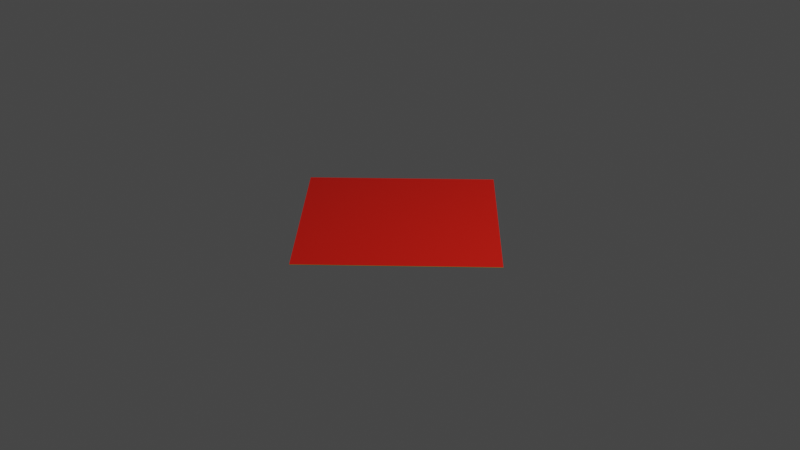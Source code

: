 # Source: SIATKA_PTAK_Podzielony.blend  (saved by Blender 3.2.14; exported with 4.5.12 LTS)
import bpy
from mathutils import Matrix  # noqa: F401  (used for matrix-valued properties, if any)

bpy.ops.wm.read_factory_settings(use_empty=True)
scene = bpy.context.scene
scene.name = 'Scene'

# ---- collections
col_collection = bpy.data.collections.new('Collection'); scene.collection.children.link(col_collection)

# ---- materials (node trees are filled in below, after node groups)
mat_material_001 = bpy.data.materials.new('Material.001')
mat_material_001.use_transparent_shadow = False
mat_material_011 = bpy.data.materials.new('Material.011')
mat_material_011.use_transparent_shadow = False
mat_material_010 = bpy.data.materials.new('Material.010')
mat_material_010.use_transparent_shadow = False
mat_material_002 = bpy.data.materials.new('Material.002')
mat_material_002.use_transparent_shadow = False
mat_material_009 = bpy.data.materials.new('Material.009')
mat_material_009.use_transparent_shadow = False
mat_material_008 = bpy.data.materials.new('Material.008')
mat_material_008.use_transparent_shadow = False
mat_material_003 = bpy.data.materials.new('Material.003')
mat_material_003.use_transparent_shadow = False
mat_material_004 = bpy.data.materials.new('Material.004')
mat_material_004.use_transparent_shadow = False
mat_material_007 = bpy.data.materials.new('Material.007')
mat_material_007.use_transparent_shadow = False
mat_material_006 = bpy.data.materials.new('Material.006')
mat_material_006.use_transparent_shadow = False
mat_material_005 = bpy.data.materials.new('Material.005')
mat_material_005.use_transparent_shadow = False
mat_material_023 = bpy.data.materials.new('Material.023')
mat_material_023.use_transparent_shadow = False
mat_material_022 = bpy.data.materials.new('Material.022')
mat_material_022.use_transparent_shadow = False
mat_material_021 = bpy.data.materials.new('Material.021')
mat_material_021.use_transparent_shadow = False
mat_material_019 = bpy.data.materials.new('Material.019')
mat_material_019.use_transparent_shadow = False
mat_material_020 = bpy.data.materials.new('Material.020')
mat_material_020.use_transparent_shadow = False
mat_material_018 = bpy.data.materials.new('Material.018')
mat_material_018.use_transparent_shadow = False
mat_material_017 = bpy.data.materials.new('Material.017')
mat_material_017.use_transparent_shadow = False
mat_material_015 = bpy.data.materials.new('Material.015')
mat_material_015.use_transparent_shadow = False
mat_material_014 = bpy.data.materials.new('Material.014')
mat_material_014.use_transparent_shadow = False
mat_material_016 = bpy.data.materials.new('Material.016')
mat_material_016.use_transparent_shadow = False
mat_material_013 = bpy.data.materials.new('Material.013')
mat_material_013.use_transparent_shadow = False
mat_material_012 = bpy.data.materials.new('Material.012')
mat_material_012.use_transparent_shadow = False

# ---- material node trees
mat_material_001.use_nodes = True; mat_material_001.node_tree.nodes.clear()
_N = mat_material_001.node_tree.nodes; _L = mat_material_001.node_tree.links
n0 = _N.new('ShaderNodeBsdfPrincipled'); n0.name = 'Principled BSDF'; n0.location = (10, 300)
n0.distribution = 'GGX'
n0.subsurface_method = 'RANDOM_WALK_SKIN'
n0.inputs[0].default_value = (0.0, 0.8, 0.01679, 1.0)
n0.inputs[3].default_value = 1.45
n0.inputs[27].default_value = (0.0, 0.0, 0.0, 1.0)
n0.inputs[28].default_value = 1.0
n1 = _N.new('ShaderNodeOutputMaterial'); n1.name = 'Material Output'; n1.location = (300, 300)
_L.new(n0.outputs[0], n1.inputs[0])
n1.is_active_output = True
mat_material_011.use_nodes = True; mat_material_011.node_tree.nodes.clear()
_N = mat_material_011.node_tree.nodes; _L = mat_material_011.node_tree.links
n0 = _N.new('ShaderNodeBsdfPrincipled'); n0.name = 'Principled BSDF'; n0.location = (10, 300)
n0.distribution = 'GGX'
n0.subsurface_method = 'RANDOM_WALK_SKIN'
n0.inputs[0].default_value = (0.7991, 0.007499, 0.0, 1.0)
n0.inputs[3].default_value = 1.45
n0.inputs[27].default_value = (0.0, 0.0, 0.0, 1.0)
n0.inputs[28].default_value = 1.0
n1 = _N.new('ShaderNodeOutputMaterial'); n1.name = 'Material Output'; n1.location = (300, 300)
_L.new(n0.outputs[0], n1.inputs[0])
n1.is_active_output = True
mat_material_010.use_nodes = True; mat_material_010.node_tree.nodes.clear()
_N = mat_material_010.node_tree.nodes; _L = mat_material_010.node_tree.links
n0 = _N.new('ShaderNodeBsdfPrincipled'); n0.name = 'Principled BSDF'; n0.location = (10, 300)
n0.distribution = 'GGX'
n0.subsurface_method = 'RANDOM_WALK_SKIN'
n0.inputs[0].default_value = (0.7991, 0.007499, 0.0, 1.0)
n0.inputs[3].default_value = 1.45
n0.inputs[27].default_value = (0.0, 0.0, 0.0, 1.0)
n0.inputs[28].default_value = 1.0
n1 = _N.new('ShaderNodeOutputMaterial'); n1.name = 'Material Output'; n1.location = (300, 300)
_L.new(n0.outputs[0], n1.inputs[0])
n1.is_active_output = True
mat_material_002.use_nodes = True; mat_material_002.node_tree.nodes.clear()
_N = mat_material_002.node_tree.nodes; _L = mat_material_002.node_tree.links
n0 = _N.new('ShaderNodeBsdfPrincipled'); n0.name = 'Principled BSDF'; n0.location = (10, 300)
n0.distribution = 'GGX'
n0.subsurface_method = 'RANDOM_WALK_SKIN'
n0.inputs[0].default_value = (0.7991, 0.007499, 0.0, 1.0)
n0.inputs[3].default_value = 1.45
n0.inputs[27].default_value = (0.0, 0.0, 0.0, 1.0)
n0.inputs[28].default_value = 1.0
n1 = _N.new('ShaderNodeOutputMaterial'); n1.name = 'Material Output'; n1.location = (300, 300)
_L.new(n0.outputs[0], n1.inputs[0])
n1.is_active_output = True
mat_material_009.use_nodes = True; mat_material_009.node_tree.nodes.clear()
_N = mat_material_009.node_tree.nodes; _L = mat_material_009.node_tree.links
n0 = _N.new('ShaderNodeBsdfPrincipled'); n0.name = 'Principled BSDF'; n0.location = (10, 300)
n0.distribution = 'GGX'
n0.subsurface_method = 'RANDOM_WALK_SKIN'
n0.inputs[0].default_value = (0.7991, 0.007499, 0.0, 1.0)
n0.inputs[3].default_value = 1.45
n0.inputs[27].default_value = (0.0, 0.0, 0.0, 1.0)
n0.inputs[28].default_value = 1.0
n1 = _N.new('ShaderNodeOutputMaterial'); n1.name = 'Material Output'; n1.location = (300, 300)
_L.new(n0.outputs[0], n1.inputs[0])
n1.is_active_output = True
mat_material_008.use_nodes = True; mat_material_008.node_tree.nodes.clear()
_N = mat_material_008.node_tree.nodes; _L = mat_material_008.node_tree.links
n0 = _N.new('ShaderNodeBsdfPrincipled'); n0.name = 'Principled BSDF'; n0.location = (10, 300)
n0.distribution = 'GGX'
n0.subsurface_method = 'RANDOM_WALK_SKIN'
n0.inputs[0].default_value = (0.7991, 0.007499, 0.0, 1.0)
n0.inputs[3].default_value = 1.45
n0.inputs[27].default_value = (0.0, 0.0, 0.0, 1.0)
n0.inputs[28].default_value = 1.0
n1 = _N.new('ShaderNodeOutputMaterial'); n1.name = 'Material Output'; n1.location = (300, 300)
_L.new(n0.outputs[0], n1.inputs[0])
n1.is_active_output = True
mat_material_003.use_nodes = True; mat_material_003.node_tree.nodes.clear()
_N = mat_material_003.node_tree.nodes; _L = mat_material_003.node_tree.links
n0 = _N.new('ShaderNodeBsdfPrincipled'); n0.name = 'Principled BSDF'; n0.location = (10, 300)
n0.distribution = 'GGX'
n0.subsurface_method = 'RANDOM_WALK_SKIN'
n0.inputs[0].default_value = (0.7991, 0.007499, 0.0, 1.0)
n0.inputs[3].default_value = 1.45
n0.inputs[27].default_value = (0.0, 0.0, 0.0, 1.0)
n0.inputs[28].default_value = 1.0
n1 = _N.new('ShaderNodeOutputMaterial'); n1.name = 'Material Output'; n1.location = (300, 300)
_L.new(n0.outputs[0], n1.inputs[0])
n1.is_active_output = True
mat_material_004.use_nodes = True; mat_material_004.node_tree.nodes.clear()
_N = mat_material_004.node_tree.nodes; _L = mat_material_004.node_tree.links
n0 = _N.new('ShaderNodeBsdfPrincipled'); n0.name = 'Principled BSDF'; n0.location = (10, 300)
n0.distribution = 'GGX'
n0.subsurface_method = 'RANDOM_WALK_SKIN'
n0.inputs[0].default_value = (0.7991, 0.007499, 0.0, 1.0)
n0.inputs[3].default_value = 1.45
n0.inputs[27].default_value = (0.0, 0.0, 0.0, 1.0)
n0.inputs[28].default_value = 1.0
n1 = _N.new('ShaderNodeOutputMaterial'); n1.name = 'Material Output'; n1.location = (300, 300)
_L.new(n0.outputs[0], n1.inputs[0])
n1.is_active_output = True
mat_material_007.use_nodes = True; mat_material_007.node_tree.nodes.clear()
_N = mat_material_007.node_tree.nodes; _L = mat_material_007.node_tree.links
n0 = _N.new('ShaderNodeBsdfPrincipled'); n0.name = 'Principled BSDF'; n0.location = (10, 300)
n0.distribution = 'GGX'
n0.subsurface_method = 'RANDOM_WALK_SKIN'
n0.inputs[0].default_value = (0.7991, 0.007499, 0.0, 1.0)
n0.inputs[3].default_value = 1.45
n0.inputs[27].default_value = (0.0, 0.0, 0.0, 1.0)
n0.inputs[28].default_value = 1.0
n1 = _N.new('ShaderNodeOutputMaterial'); n1.name = 'Material Output'; n1.location = (300, 300)
_L.new(n0.outputs[0], n1.inputs[0])
n1.is_active_output = True
mat_material_006.use_nodes = True; mat_material_006.node_tree.nodes.clear()
_N = mat_material_006.node_tree.nodes; _L = mat_material_006.node_tree.links
n0 = _N.new('ShaderNodeBsdfPrincipled'); n0.name = 'Principled BSDF'; n0.location = (10, 300)
n0.distribution = 'GGX'
n0.subsurface_method = 'RANDOM_WALK_SKIN'
n0.inputs[0].default_value = (0.7991, 0.007499, 0.0, 1.0)
n0.inputs[3].default_value = 1.45
n0.inputs[27].default_value = (0.0, 0.0, 0.0, 1.0)
n0.inputs[28].default_value = 1.0
n1 = _N.new('ShaderNodeOutputMaterial'); n1.name = 'Material Output'; n1.location = (300, 300)
_L.new(n0.outputs[0], n1.inputs[0])
n1.is_active_output = True
mat_material_005.use_nodes = True; mat_material_005.node_tree.nodes.clear()
_N = mat_material_005.node_tree.nodes; _L = mat_material_005.node_tree.links
n0 = _N.new('ShaderNodeBsdfPrincipled'); n0.name = 'Principled BSDF'; n0.location = (10, 300)
n0.distribution = 'GGX'
n0.subsurface_method = 'RANDOM_WALK_SKIN'
n0.inputs[0].default_value = (0.7991, 0.007499, 0.0, 1.0)
n0.inputs[3].default_value = 1.45
n0.inputs[27].default_value = (0.0, 0.0, 0.0, 1.0)
n0.inputs[28].default_value = 1.0
n1 = _N.new('ShaderNodeOutputMaterial'); n1.name = 'Material Output'; n1.location = (300, 300)
_L.new(n0.outputs[0], n1.inputs[0])
n1.is_active_output = True
mat_material_023.use_nodes = True; mat_material_023.node_tree.nodes.clear()
_N = mat_material_023.node_tree.nodes; _L = mat_material_023.node_tree.links
n0 = _N.new('ShaderNodeBsdfPrincipled'); n0.name = 'Principled BSDF'; n0.location = (10, 300)
n0.distribution = 'GGX'
n0.subsurface_method = 'RANDOM_WALK_SKIN'
n0.inputs[0].default_value = (0.7991, 0.007499, 0.0, 1.0)
n0.inputs[3].default_value = 1.45
n0.inputs[27].default_value = (0.0, 0.0, 0.0, 1.0)
n0.inputs[28].default_value = 1.0
n1 = _N.new('ShaderNodeOutputMaterial'); n1.name = 'Material Output'; n1.location = (300, 300)
_L.new(n0.outputs[0], n1.inputs[0])
n1.is_active_output = True
mat_material_022.use_nodes = True; mat_material_022.node_tree.nodes.clear()
_N = mat_material_022.node_tree.nodes; _L = mat_material_022.node_tree.links
n0 = _N.new('ShaderNodeBsdfPrincipled'); n0.name = 'Principled BSDF'; n0.location = (10, 300)
n0.distribution = 'GGX'
n0.subsurface_method = 'RANDOM_WALK_SKIN'
n0.inputs[0].default_value = (0.7991, 0.007499, 0.0, 1.0)
n0.inputs[3].default_value = 1.45
n0.inputs[27].default_value = (0.0, 0.0, 0.0, 1.0)
n0.inputs[28].default_value = 1.0
n1 = _N.new('ShaderNodeOutputMaterial'); n1.name = 'Material Output'; n1.location = (300, 300)
_L.new(n0.outputs[0], n1.inputs[0])
n1.is_active_output = True
mat_material_021.use_nodes = True; mat_material_021.node_tree.nodes.clear()
_N = mat_material_021.node_tree.nodes; _L = mat_material_021.node_tree.links
n0 = _N.new('ShaderNodeBsdfPrincipled'); n0.name = 'Principled BSDF'; n0.location = (10, 300)
n0.distribution = 'GGX'
n0.subsurface_method = 'RANDOM_WALK_SKIN'
n0.inputs[0].default_value = (0.7991, 0.007499, 0.0, 1.0)
n0.inputs[3].default_value = 1.45
n0.inputs[27].default_value = (0.0, 0.0, 0.0, 1.0)
n0.inputs[28].default_value = 1.0
n1 = _N.new('ShaderNodeOutputMaterial'); n1.name = 'Material Output'; n1.location = (300, 300)
_L.new(n0.outputs[0], n1.inputs[0])
n1.is_active_output = True
mat_material_019.use_nodes = True; mat_material_019.node_tree.nodes.clear()
_N = mat_material_019.node_tree.nodes; _L = mat_material_019.node_tree.links
n0 = _N.new('ShaderNodeBsdfPrincipled'); n0.name = 'Principled BSDF'; n0.location = (10, 300)
n0.distribution = 'GGX'
n0.subsurface_method = 'RANDOM_WALK_SKIN'
n0.inputs[0].default_value = (0.7991, 0.007499, 0.0, 1.0)
n0.inputs[3].default_value = 1.45
n0.inputs[27].default_value = (0.0, 0.0, 0.0, 1.0)
n0.inputs[28].default_value = 1.0
n1 = _N.new('ShaderNodeOutputMaterial'); n1.name = 'Material Output'; n1.location = (300, 300)
_L.new(n0.outputs[0], n1.inputs[0])
n1.is_active_output = True
mat_material_020.use_nodes = True; mat_material_020.node_tree.nodes.clear()
_N = mat_material_020.node_tree.nodes; _L = mat_material_020.node_tree.links
n0 = _N.new('ShaderNodeBsdfPrincipled'); n0.name = 'Principled BSDF'; n0.location = (10, 300)
n0.distribution = 'GGX'
n0.subsurface_method = 'RANDOM_WALK_SKIN'
n0.inputs[0].default_value = (0.7991, 0.007499, 0.0, 1.0)
n0.inputs[3].default_value = 1.45
n0.inputs[27].default_value = (0.0, 0.0, 0.0, 1.0)
n0.inputs[28].default_value = 1.0
n1 = _N.new('ShaderNodeOutputMaterial'); n1.name = 'Material Output'; n1.location = (300, 300)
_L.new(n0.outputs[0], n1.inputs[0])
n1.is_active_output = True
mat_material_018.use_nodes = True; mat_material_018.node_tree.nodes.clear()
_N = mat_material_018.node_tree.nodes; _L = mat_material_018.node_tree.links
n0 = _N.new('ShaderNodeBsdfPrincipled'); n0.name = 'Principled BSDF'; n0.location = (10, 300)
n0.distribution = 'GGX'
n0.subsurface_method = 'RANDOM_WALK_SKIN'
n0.inputs[0].default_value = (0.7991, 0.007499, 0.0, 1.0)
n0.inputs[3].default_value = 1.45
n0.inputs[27].default_value = (0.0, 0.0, 0.0, 1.0)
n0.inputs[28].default_value = 1.0
n1 = _N.new('ShaderNodeOutputMaterial'); n1.name = 'Material Output'; n1.location = (300, 300)
_L.new(n0.outputs[0], n1.inputs[0])
n1.is_active_output = True
mat_material_017.use_nodes = True; mat_material_017.node_tree.nodes.clear()
_N = mat_material_017.node_tree.nodes; _L = mat_material_017.node_tree.links
n0 = _N.new('ShaderNodeBsdfPrincipled'); n0.name = 'Principled BSDF'; n0.location = (10, 300)
n0.distribution = 'GGX'
n0.subsurface_method = 'RANDOM_WALK_SKIN'
n0.inputs[0].default_value = (0.7991, 0.007499, 0.0, 1.0)
n0.inputs[3].default_value = 1.45
n0.inputs[27].default_value = (0.0, 0.0, 0.0, 1.0)
n0.inputs[28].default_value = 1.0
n1 = _N.new('ShaderNodeOutputMaterial'); n1.name = 'Material Output'; n1.location = (300, 300)
_L.new(n0.outputs[0], n1.inputs[0])
n1.is_active_output = True
mat_material_015.use_nodes = True; mat_material_015.node_tree.nodes.clear()
_N = mat_material_015.node_tree.nodes; _L = mat_material_015.node_tree.links
n0 = _N.new('ShaderNodeBsdfPrincipled'); n0.name = 'Principled BSDF'; n0.location = (10, 300)
n0.distribution = 'GGX'
n0.subsurface_method = 'RANDOM_WALK_SKIN'
n0.inputs[0].default_value = (0.7991, 0.007499, 0.0, 1.0)
n0.inputs[3].default_value = 1.45
n0.inputs[27].default_value = (0.0, 0.0, 0.0, 1.0)
n0.inputs[28].default_value = 1.0
n1 = _N.new('ShaderNodeOutputMaterial'); n1.name = 'Material Output'; n1.location = (300, 300)
_L.new(n0.outputs[0], n1.inputs[0])
n1.is_active_output = True
mat_material_014.use_nodes = True; mat_material_014.node_tree.nodes.clear()
_N = mat_material_014.node_tree.nodes; _L = mat_material_014.node_tree.links
n0 = _N.new('ShaderNodeBsdfPrincipled'); n0.name = 'Principled BSDF'; n0.location = (10, 300)
n0.distribution = 'GGX'
n0.subsurface_method = 'RANDOM_WALK_SKIN'
n0.inputs[0].default_value = (0.7991, 0.007499, 0.0, 1.0)
n0.inputs[3].default_value = 1.45
n0.inputs[27].default_value = (0.0, 0.0, 0.0, 1.0)
n0.inputs[28].default_value = 1.0
n1 = _N.new('ShaderNodeOutputMaterial'); n1.name = 'Material Output'; n1.location = (300, 300)
_L.new(n0.outputs[0], n1.inputs[0])
n1.is_active_output = True
mat_material_016.use_nodes = True; mat_material_016.node_tree.nodes.clear()
_N = mat_material_016.node_tree.nodes; _L = mat_material_016.node_tree.links
n0 = _N.new('ShaderNodeBsdfPrincipled'); n0.name = 'Principled BSDF'; n0.location = (10, 300)
n0.distribution = 'GGX'
n0.subsurface_method = 'RANDOM_WALK_SKIN'
n0.inputs[0].default_value = (0.7991, 0.007499, 0.0, 1.0)
n0.inputs[3].default_value = 1.45
n0.inputs[27].default_value = (0.0, 0.0, 0.0, 1.0)
n0.inputs[28].default_value = 1.0
n1 = _N.new('ShaderNodeOutputMaterial'); n1.name = 'Material Output'; n1.location = (300, 300)
_L.new(n0.outputs[0], n1.inputs[0])
n1.is_active_output = True
mat_material_013.use_nodes = True; mat_material_013.node_tree.nodes.clear()
_N = mat_material_013.node_tree.nodes; _L = mat_material_013.node_tree.links
n0 = _N.new('ShaderNodeBsdfPrincipled'); n0.name = 'Principled BSDF'; n0.location = (10, 300)
n0.distribution = 'GGX'
n0.subsurface_method = 'RANDOM_WALK_SKIN'
n0.inputs[0].default_value = (0.7991, 0.007499, 0.0, 1.0)
n0.inputs[3].default_value = 1.45
n0.inputs[27].default_value = (0.0, 0.0, 0.0, 1.0)
n0.inputs[28].default_value = 1.0
n1 = _N.new('ShaderNodeOutputMaterial'); n1.name = 'Material Output'; n1.location = (300, 300)
_L.new(n0.outputs[0], n1.inputs[0])
n1.is_active_output = True
mat_material_012.use_nodes = True; mat_material_012.node_tree.nodes.clear()
_N = mat_material_012.node_tree.nodes; _L = mat_material_012.node_tree.links
n0 = _N.new('ShaderNodeBsdfPrincipled'); n0.name = 'Principled BSDF'; n0.location = (10, 300)
n0.distribution = 'GGX'
n0.subsurface_method = 'RANDOM_WALK_SKIN'
n0.inputs[0].default_value = (0.7991, 0.007499, 0.0, 1.0)
n0.inputs[3].default_value = 1.45
n0.inputs[27].default_value = (0.0, 0.0, 0.0, 1.0)
n0.inputs[28].default_value = 1.0
n1 = _N.new('ShaderNodeOutputMaterial'); n1.name = 'Material Output'; n1.location = (300, 300)
_L.new(n0.outputs[0], n1.inputs[0])
n1.is_active_output = True

# ---- world
world_world = bpy.data.worlds.new('World'); scene.world = world_world
world_world.use_nodes = True; world_world.node_tree.nodes.clear()
_N = world_world.node_tree.nodes; _L = world_world.node_tree.links
n0 = _N.new('ShaderNodeOutputWorld'); n0.name = 'World Output'; n0.location = (300, 300)
n1 = _N.new('ShaderNodeBackground'); n1.name = 'Background'; n1.location = (10, 300)
n1.inputs[0].default_value = (0.05088, 0.05088, 0.05088, 1.0)
_L.new(n1.outputs[0], n0.inputs[0])
n0.is_active_output = True
world_world.color = (0.05088, 0.05088, 0.05088)
world_world.use_sun_shadow = False
world_world.sun_shadow_jitter_overblur = 0.0

# ---- cameras
cam_camera = bpy.data.cameras.new('Camera')
cam_camera.clip_end = 100.0
cam_camera.ortho_scale = 7.314

# ---- lights
light_light = bpy.data.lights.new('Light', 'POINT')
light_light.transmission_factor = 0.0
light_light.energy = 1000.0
light_light.shadow_soft_size = 0.1
light_light.shadow_maximum_resolution = 0.006
light_light.use_absolute_resolution = True

# ---- meshes
me_plane = bpy.data.meshes.new('Plane')
me_plane.from_pydata([(0.4613, -1.0, 0.0), (-1.0, 0.4586, 0.0), (-0.27, -0.27, 0.0), (0.4613, -1.0, 0.0), (-1.0, 0.4586, 0.0), (-0.27, -0.27, 0.0), (-0.6134, 0.07277, 0.0), (-0.6134, 0.07277, 0.0), (0.07111, -0.6105, 0.0), (0.07111, -0.6105, 0.0), (-0.8081, 0.267, 0.0), (-0.8081, 0.267, 0.0)], [], [(1, 11, 7, 2, 5, 6, 10, 4), (0, 8, 2, 5, 9, 3)])
_uv = me_plane.uv_layers.new(name='UVMap')
_uv.uv.foreach_set('vector', [0.0, 0.7293, 0.09597, 0.6335, 0.1933, 0.5364, 0.365, 0.365, 0.365, 0.365, 0.1933, 0.5364, 0.09597, 0.6335, 0.0, 0.7293, 0.7307, 0.0, 0.5356, 0.1947, 0.365, 0.365, 0.365, 0.365, 0.5356, 0.1947, 0.7307, 0.0])
me_plane.materials.append(mat_material_001)
me_plane.update()
me_plane_001 = bpy.data.meshes.new('Plane.001')
me_plane_001.from_pydata([(1.0, -1.0, 0.0), (1.0, -0.4613, 0.0), (0.3411, -0.3411, 0.0), (0.6114, -0.0713, 0.0), (0.3411, -0.3411, -0.003047), (1.0, -1.0, -0.003047), (1.0, -0.4613, -0.003047), (0.6114, -0.0713, -0.003047)], [], [(1, 0, 2, 3), (6, 7, 4, 5), (3, 2, 4, 7), (0, 1, 6, 5), (1, 3, 7, 6), (2, 0, 5, 4)])
me_plane_001.polygons.foreach_set('material_index', [1, 0, 0, 0, 0, 0])
_uv = me_plane_001.uv_layers.new(name='UVMap')
_uv.uv.foreach_set('vector', [1.0, 0.2693, 1.0, 0.0, 0.6705, 0.3295, 0.8057, 0.4643, 1.0, 0.2693, 0.8057, 0.4643, 0.6705, 0.3295, 1.0, 0.0, 0.8057, 0.4643, 0.6705, 0.3295, 0.6705, 0.3295, 0.8057, 0.4643, 1.0, 0.0, 1.0, 0.2693, 1.0, 0.2693, 1.0, 0.0, 1.0, 0.2693, 0.8057, 0.4643, 0.8057, 0.4643, 1.0, 0.2693, 0.6705, 0.3295, 1.0, 0.0, 1.0, 0.0, 0.6705, 0.3295])
me_plane_001.materials.append(mat_material_001)
me_plane_001.materials.append(mat_material_011)
me_plane_001.update()
me_plane_002 = bpy.data.meshes.new('Plane.002')
me_plane_002.from_pydata([(1.0, -0.4613, 0.0), (0.6114, -0.0713, 0.0), (1.0, 0.3165, 0.0), (1.0, -0.4613, -0.003047), (0.6114, -0.0713, -0.003047), (1.0, 0.3165, -0.003047)], [], [(2, 0, 1), (5, 4, 3), (2, 1, 4, 5), (0, 2, 5, 3), (1, 0, 3, 4)])
me_plane_002.polygons.foreach_set('material_index', [1, 0, 0, 0, 0])
_uv = me_plane_002.uv_layers.new(name='UVMap')
_uv.uv.foreach_set('vector', [1.0, 0.6582, 1.0, 0.2693, 0.8057, 0.4643, 1.0, 0.6582, 0.8057, 0.4643, 1.0, 0.2693, 1.0, 0.6582, 0.8057, 0.4643, 0.8057, 0.4643, 1.0, 0.6582, 1.0, 0.2693, 1.0, 0.6582, 1.0, 0.6582, 1.0, 0.2693, 0.8057, 0.4643, 1.0, 0.2693, 1.0, 0.2693, 0.8057, 0.4643])
me_plane_002.materials.append(mat_material_001)
me_plane_002.materials.append(mat_material_010)
me_plane_002.update()
me_plane_003 = bpy.data.meshes.new('Plane.003')
me_plane_003.from_pydata([(1.0, 1.0, 0.0), (0.2707, 0.2707, 0.0), (0.6114, -0.0713, 0.0), (1.0, 0.3165, 0.0), (1.0, 0.3165, -0.003047), (1.0, 1.0, -0.003047), (0.2707, 0.2707, -0.003047), (0.6114, -0.0713, -0.003047)], [], [(0, 3, 2, 1), (5, 6, 7, 4), (1, 2, 7, 6), (3, 0, 5, 4), (2, 3, 4, 7), (0, 1, 6, 5)])
me_plane_003.polygons.foreach_set('material_index', [1, 0, 0, 0, 0, 0])
_uv = me_plane_003.uv_layers.new(name='UVMap')
_uv.uv.foreach_set('vector', [1.0, 1.0, 1.0, 0.6582, 0.8057, 0.4643, 0.6353, 0.6353, 1.0, 1.0, 0.6353, 0.6353, 0.8057, 0.4643, 1.0, 0.6582, 0.6353, 0.6353, 0.8057, 0.4643, 0.8057, 0.4643, 0.6353, 0.6353, 1.0, 0.6582, 1.0, 1.0, 1.0, 1.0, 1.0, 0.6582, 0.8057, 0.4643, 1.0, 0.6582, 1.0, 0.6582, 0.8057, 0.4643, 1.0, 1.0, 0.6353, 0.6353, 0.6353, 0.6353, 1.0, 1.0])
me_plane_003.materials.append(mat_material_001)
me_plane_003.materials.append(mat_material_002)
me_plane_003.update()
me_plane_004 = bpy.data.meshes.new('Plane.004')
me_plane_004.from_pydata([(0.0, 0.0, 0.0), (0.2707, 0.2707, 0.0), (0.3411, -0.3411, 0.0), (0.6114, -0.0713, 0.0), (0.0, 0.0, -0.003047), (0.2707, 0.2707, -0.003047), (0.6114, -0.0713, -0.003047), (0.3411, -0.3411, -0.003047)], [], [(2, 0, 1, 3), (7, 6, 5, 4), (2, 3, 6, 7), (3, 1, 5, 6), (0, 2, 7, 4), (1, 0, 4, 5)])
me_plane_004.polygons.foreach_set('material_index', [1, 0, 0, 0, 0, 0])
_uv = me_plane_004.uv_layers.new(name='UVMap')
_uv.uv.foreach_set('vector', [0.6705, 0.3295, 0.5, 0.5, 0.6353, 0.6353, 0.8057, 0.4643, 0.6705, 0.3295, 0.8057, 0.4643, 0.6353, 0.6353, 0.5, 0.5, 0.6705, 0.3295, 0.8057, 0.4643, 0.8057, 0.4643, 0.6705, 0.3295, 0.8057, 0.4643, 0.6353, 0.6353, 0.6353, 0.6353, 0.8057, 0.4643, 0.5, 0.5, 0.6705, 0.3295, 0.6705, 0.3295, 0.5, 0.5, 0.6353, 0.6353, 0.5, 0.5, 0.5, 0.5, 0.6353, 0.6353])
me_plane_004.materials.append(mat_material_001)
me_plane_004.materials.append(mat_material_009)
me_plane_004.update()
me_plane_005 = bpy.data.meshes.new('Plane.005')
me_plane_005.from_pydata([(0.0, 0.0, 0.0), (0.2707, 0.2707, 0.0), (-0.07178, 0.6144, 0.0), (-0.3431, 0.3431, 0.0), (-0.3431, 0.3431, -0.003047), (0.0, 0.0, -0.003047), (0.2707, 0.2707, -0.003047), (-0.07178, 0.6144, -0.003047)], [], [(2, 1, 0, 3), (7, 4, 5, 6), (1, 2, 7, 6), (3, 0, 5, 4), (2, 3, 4, 7), (0, 1, 6, 5)])
me_plane_005.polygons.foreach_set('material_index', [1, 0, 0, 0, 0, 0])
_uv = me_plane_005.uv_layers.new(name='UVMap')
_uv.uv.foreach_set('vector', [0.4641, 0.8072, 0.6353, 0.6353, 0.5, 0.5, 0.3284, 0.6716, 0.4641, 0.8072, 0.3284, 0.6716, 0.5, 0.5, 0.6353, 0.6353, 0.6353, 0.6353, 0.4641, 0.8072, 0.4641, 0.8072, 0.6353, 0.6353, 0.3284, 0.6716, 0.5, 0.5, 0.5, 0.5, 0.3284, 0.6716, 0.4641, 0.8072, 0.3284, 0.6716, 0.3284, 0.6716, 0.4641, 0.8072, 0.5, 0.5, 0.6353, 0.6353, 0.6353, 0.6353, 0.5, 0.5])
me_plane_005.materials.append(mat_material_001)
me_plane_005.materials.append(mat_material_008)
me_plane_005.update()
me_plane_006 = bpy.data.meshes.new('Plane.006')
me_plane_006.from_pydata([(1.0, 1.0, 0.0), (0.2707, 0.2707, 0.0), (-0.07178, 0.6144, 0.0), (0.3138, 1.0, 0.0), (0.2707, 0.2707, -0.003047), (1.0, 1.0, -0.003047), (-0.07178, 0.6144, -0.003047), (0.3138, 1.0, -0.003047)], [], [(3, 0, 1, 2), (7, 6, 4, 5), (0, 3, 7, 5), (1, 0, 5, 4), (3, 2, 6, 7), (2, 1, 4, 6)])
me_plane_006.polygons.foreach_set('material_index', [1, 0, 0, 0, 0, 0])
_uv = me_plane_006.uv_layers.new(name='UVMap')
_uv.uv.foreach_set('vector', [0.6569, 1.0, 1.0, 1.0, 0.6353, 0.6353, 0.4641, 0.8072, 0.6569, 1.0, 0.4641, 0.8072, 0.6353, 0.6353, 1.0, 1.0, 1.0, 1.0, 0.6569, 1.0, 0.6569, 1.0, 1.0, 1.0, 0.6353, 0.6353, 1.0, 1.0, 1.0, 1.0, 0.6353, 0.6353, 0.6569, 1.0, 0.4641, 0.8072, 0.4641, 0.8072, 0.6569, 1.0, 0.4641, 0.8072, 0.6353, 0.6353, 0.6353, 0.6353, 0.4641, 0.8072])
me_plane_006.materials.append(mat_material_001)
me_plane_006.materials.append(mat_material_003)
me_plane_006.update()
me_plane_007 = bpy.data.meshes.new('Plane.007')
me_plane_007.from_pydata([(-0.07178, 0.6144, 0.0), (0.3138, 1.0, 0.0), (-0.0751, 1.0, 0.0), (-0.2659, 0.8092, 0.0), (-0.07178, 0.6144, -0.003047), (0.3138, 1.0, -0.003047), (-0.0751, 1.0, -0.003047), (-0.2659, 0.8092, -0.003047)], [], [(2, 1, 0, 3), (6, 7, 4, 5), (2, 3, 7, 6), (1, 2, 6, 5), (3, 0, 4, 7), (0, 1, 5, 4)])
me_plane_007.polygons.foreach_set('material_index', [1, 0, 0, 0, 0, 0])
_uv = me_plane_007.uv_layers.new(name='UVMap')
_uv.uv.foreach_set('vector', [0.4625, 1.0, 0.6569, 1.0, 0.4641, 0.8072, 0.3671, 0.9046, 0.4625, 1.0, 0.3671, 0.9046, 0.4641, 0.8072, 0.6569, 1.0, 0.4625, 1.0, 0.3671, 0.9046, 0.3671, 0.9046, 0.4625, 1.0, 0.6569, 1.0, 0.4625, 1.0, 0.4625, 1.0, 0.6569, 1.0, 0.3671, 0.9046, 0.4641, 0.8072, 0.4641, 0.8072, 0.3671, 0.9046, 0.4641, 0.8072, 0.6569, 1.0, 0.6569, 1.0, 0.4641, 0.8072])
me_plane_007.materials.append(mat_material_001)
me_plane_007.materials.append(mat_material_004)
me_plane_007.update()
me_plane_008 = bpy.data.meshes.new('Plane.008')
me_plane_008.from_pydata([(-0.07178, 0.6144, 0.0), (-0.3431, 0.3431, 0.0), (-0.5375, 0.5375, 0.0), (-0.2659, 0.8092, 0.0), (-0.5375, 0.5375, -0.003047), (-0.3431, 0.3431, -0.003047), (-0.07178, 0.6144, -0.003047), (-0.2659, 0.8092, -0.003047)], [], [(3, 0, 1, 2), (7, 4, 5, 6), (0, 3, 7, 6), (2, 1, 5, 4), (3, 2, 4, 7), (1, 0, 6, 5)])
me_plane_008.polygons.foreach_set('material_index', [1, 0, 0, 0, 0, 0])
_uv = me_plane_008.uv_layers.new(name='UVMap')
_uv.uv.foreach_set('vector', [0.3671, 0.9046, 0.4641, 0.8072, 0.3284, 0.6716, 0.2312, 0.7688, 0.3671, 0.9046, 0.2312, 0.7688, 0.3284, 0.6716, 0.4641, 0.8072, 0.4641, 0.8072, 0.3671, 0.9046, 0.3671, 0.9046, 0.4641, 0.8072, 0.2312, 0.7688, 0.3284, 0.6716, 0.3284, 0.6716, 0.2312, 0.7688, 0.3671, 0.9046, 0.2312, 0.7688, 0.2312, 0.7688, 0.3671, 0.9046, 0.3284, 0.6716, 0.4641, 0.8072, 0.4641, 0.8072, 0.3284, 0.6716])
me_plane_008.materials.append(mat_material_001)
me_plane_008.materials.append(mat_material_007)
me_plane_008.update()
me_plane_009 = bpy.data.meshes.new('Plane.009')
me_plane_009.from_pydata([(-0.4559, 1.0, 0.0), (-0.5375, 0.5375, 0.0), (-0.2659, 0.8092, 0.0), (-0.8019, 1.0, 0.0), (-0.7724, 0.7724, 0.0), (-0.2659, 0.8092, -0.003047), (-0.4559, 1.0, -0.003047), (-0.7724, 0.7724, -0.003047), (-0.5375, 0.5375, -0.003047), (-0.8019, 1.0, -0.003047)], [], [(3, 0, 2, 1, 4), (9, 7, 8, 5, 6), (4, 1, 8, 7), (3, 4, 7, 9), (1, 2, 5, 8), (2, 0, 6, 5), (0, 3, 9, 6)])
me_plane_009.polygons.foreach_set('material_index', [1, 0, 0, 0, 0, 0, 0])
_uv = me_plane_009.uv_layers.new(name='UVMap')
_uv.uv.foreach_set('vector', [0.09904, 1.0, 0.272, 1.0, 0.3671, 0.9046, 0.2312, 0.7688, 0.1138, 0.8862, 0.09904, 1.0, 0.1138, 0.8862, 0.2312, 0.7688, 0.3671, 0.9046, 0.272, 1.0, 0.1138, 0.8862, 0.2312, 0.7688, 0.2312, 0.7688, 0.1138, 0.8862, 0.09904, 1.0, 0.1138, 0.8862, 0.1138, 0.8862, 0.09904, 1.0, 0.2312, 0.7688, 0.3671, 0.9046, 0.3671, 0.9046, 0.2312, 0.7688, 0.3671, 0.9046, 0.272, 1.0, 0.272, 1.0, 0.3671, 0.9046, 0.272, 1.0, 0.09904, 1.0, 0.09904, 1.0, 0.272, 1.0])
me_plane_009.materials.append(mat_material_001)
me_plane_009.materials.append(mat_material_006)
me_plane_009.update()
me_plane_010 = bpy.data.meshes.new('Plane.010')
me_plane_010.from_pydata([(-0.4559, 1.0, 0.0), (-0.0751, 1.0, 0.0), (-0.2659, 0.8092, 0.0), (-0.0751, 1.0, -0.003047), (-0.4559, 1.0, -0.003047), (-0.2659, 0.8092, -0.003047)], [], [(0, 1, 2), (4, 5, 3), (2, 1, 3, 5), (0, 2, 5, 4), (1, 0, 4, 3)])
me_plane_010.polygons.foreach_set('material_index', [1, 0, 0, 0, 0])
_uv = me_plane_010.uv_layers.new(name='UVMap')
_uv.uv.foreach_set('vector', [0.272, 1.0, 0.4625, 1.0, 0.3671, 0.9046, 0.272, 1.0, 0.3671, 0.9046, 0.4625, 1.0, 0.3671, 0.9046, 0.4625, 1.0, 0.4625, 1.0, 0.3671, 0.9046, 0.272, 1.0, 0.3671, 0.9046, 0.3671, 0.9046, 0.272, 1.0, 0.4625, 1.0, 0.272, 1.0, 0.272, 1.0, 0.4625, 1.0])
me_plane_010.materials.append(mat_material_001)
me_plane_010.materials.append(mat_material_005)
me_plane_010.update()
me_plane_011 = bpy.data.meshes.new('Plane.011')
me_plane_011.from_pydata([(-1.0, 1.0, 0.0), (-0.8019, 1.0, 0.0), (-0.7724, 0.7724, 0.0), (-0.8019, 1.0, -0.003047), (-1.0, 1.0, -0.003047), (-0.7724, 0.7724, -0.003047)], [], [(0, 1, 2), (4, 5, 3), (2, 1, 3, 5), (0, 2, 5, 4), (1, 0, 4, 3)])
me_plane_011.polygons.foreach_set('material_index', [1, 0, 0, 0, 0])
_uv = me_plane_011.uv_layers.new(name='UVMap')
_uv.uv.foreach_set('vector', [0.0, 1.0, 0.09904, 1.0, 0.1138, 0.8862, 0.0, 1.0, 0.1138, 0.8862, 0.09904, 1.0, 0.1138, 0.8862, 0.09904, 1.0, 0.09904, 1.0, 0.1138, 0.8862, 0.0, 1.0, 0.1138, 0.8862, 0.1138, 0.8862, 0.0, 1.0, 0.09904, 1.0, 0.0, 1.0, 0.0, 1.0, 0.09904, 1.0])
me_plane_011.materials.append(mat_material_001)
me_plane_011.materials.append(mat_material_023)
me_plane_011.update()
me_plane_012 = bpy.data.meshes.new('Plane.012')
me_plane_012.from_pydata([(-1.0, 1.0, 0.0), (-1.0, 0.8046, 0.0), (-0.7724, 0.7724, 0.0), (-1.0, 1.0, -0.003047), (-1.0, 0.8046, -0.003047), (-0.7724, 0.7724, -0.003047)], [], [(1, 0, 2), (4, 5, 3), (1, 2, 5, 4), (2, 0, 3, 5), (0, 1, 4, 3)])
me_plane_012.polygons.foreach_set('material_index', [1, 0, 0, 0, 0])
_uv = me_plane_012.uv_layers.new(name='UVMap')
_uv.uv.foreach_set('vector', [0.0, 0.9023, 0.0, 1.0, 0.1138, 0.8862, 0.0, 0.9023, 0.1138, 0.8862, 0.0, 1.0, 0.0, 0.9023, 0.1138, 0.8862, 0.1138, 0.8862, 0.0, 0.9023, 0.1138, 0.8862, 0.0, 1.0, 0.0, 1.0, 0.1138, 0.8862, 0.0, 1.0, 0.0, 0.9023, 0.0, 0.9023, 0.0, 1.0])
me_plane_012.materials.append(mat_material_001)
me_plane_012.materials.append(mat_material_022)
me_plane_012.update()
me_plane_013 = bpy.data.meshes.new('Plane.013')
me_plane_013.from_pydata([(-1.0, 0.4586, 0.0), (-0.5375, 0.5375, 0.0), (-0.8081, 0.267, 0.0), (-1.0, 0.8046, 0.0), (-0.7724, 0.7724, 0.0), (-1.0, 0.8046, -0.003047), (-1.0, 0.4586, -0.003047), (-0.8081, 0.267, -0.003047), (-0.7724, 0.7724, -0.003047), (-0.5375, 0.5375, -0.003047)], [], [(2, 0, 3, 4, 1), (7, 9, 8, 5, 6), (2, 1, 9, 7), (0, 2, 7, 6), (4, 3, 5, 8), (1, 4, 8, 9), (3, 0, 6, 5)])
me_plane_013.polygons.foreach_set('material_index', [1, 0, 0, 0, 0, 0, 0])
_uv = me_plane_013.uv_layers.new(name='UVMap')
_uv.uv.foreach_set('vector', [0.09597, 0.6335, 0.0, 0.7293, 0.0, 0.9023, 0.1138, 0.8862, 0.2312, 0.7688, 0.09597, 0.6335, 0.2312, 0.7688, 0.1138, 0.8862, 0.0, 0.9023, 0.0, 0.7293, 0.09597, 0.6335, 0.2312, 0.7688, 0.2312, 0.7688, 0.09597, 0.6335, 0.0, 0.7293, 0.09597, 0.6335, 0.09597, 0.6335, 0.0, 0.7293, 0.1138, 0.8862, 0.0, 0.9023, 0.0, 0.9023, 0.1138, 0.8862, 0.2312, 0.7688, 0.1138, 0.8862, 0.1138, 0.8862, 0.2312, 0.7688, 0.0, 0.9023, 0.0, 0.7293, 0.0, 0.7293, 0.0, 0.9023])
me_plane_013.materials.append(mat_material_001)
me_plane_013.materials.append(mat_material_021)
me_plane_013.update()
me_plane_014 = bpy.data.meshes.new('Plane.014')
me_plane_014.from_pydata([(-0.6134, 0.07277, 0.0), (-0.3431, 0.3431, 0.0), (-0.5375, 0.5375, 0.0), (-0.8081, 0.267, 0.0), (-0.5375, 0.5375, -0.003047), (-0.3431, 0.3431, -0.003047), (-0.6134, 0.07277, -0.003047), (-0.8081, 0.267, -0.003047)], [], [(0, 3, 2, 1), (6, 5, 4, 7), (3, 0, 6, 7), (1, 2, 4, 5), (2, 3, 7, 4), (0, 1, 5, 6)])
me_plane_014.polygons.foreach_set('material_index', [1, 0, 0, 0, 0, 0])
_uv = me_plane_014.uv_layers.new(name='UVMap')
_uv.uv.foreach_set('vector', [0.1933, 0.5364, 0.09597, 0.6335, 0.2312, 0.7688, 0.3284, 0.6716, 0.1933, 0.5364, 0.3284, 0.6716, 0.2312, 0.7688, 0.09597, 0.6335, 0.09597, 0.6335, 0.1933, 0.5364, 0.1933, 0.5364, 0.09597, 0.6335, 0.3284, 0.6716, 0.2312, 0.7688, 0.2312, 0.7688, 0.3284, 0.6716, 0.2312, 0.7688, 0.09597, 0.6335, 0.09597, 0.6335, 0.2312, 0.7688, 0.1933, 0.5364, 0.3284, 0.6716, 0.3284, 0.6716, 0.1933, 0.5364])
me_plane_014.materials.append(mat_material_001)
me_plane_014.materials.append(mat_material_019)
me_plane_014.update()
me_plane_015 = bpy.data.meshes.new('Plane.015')
me_plane_015.from_pydata([(-1.0, 0.4586, 0.0), (-0.8081, 0.267, 0.0), (-1.0, 0.0751, 0.0), (-0.8081, 0.267, -0.003047), (-1.0, 0.4586, -0.003047), (-1.0, 0.0751, -0.003047)], [], [(2, 0, 1), (5, 3, 4), (2, 1, 3, 5), (0, 2, 5, 4), (1, 0, 4, 3)])
me_plane_015.polygons.foreach_set('material_index', [1, 0, 0, 0, 0])
_uv = me_plane_015.uv_layers.new(name='UVMap')
_uv.uv.foreach_set('vector', [0.0, 0.5375, 0.0, 0.7293, 0.09597, 0.6335, 0.0, 0.5375, 0.09597, 0.6335, 0.0, 0.7293, 0.0, 0.5375, 0.09597, 0.6335, 0.09597, 0.6335, 0.0, 0.5375, 0.0, 0.7293, 0.0, 0.5375, 0.0, 0.5375, 0.0, 0.7293, 0.09597, 0.6335, 0.0, 0.7293, 0.0, 0.7293, 0.09597, 0.6335])
me_plane_015.materials.append(mat_material_001)
me_plane_015.materials.append(mat_material_020)
me_plane_015.update()
me_plane_016 = bpy.data.meshes.new('Plane.016')
me_plane_016.from_pydata([(-1.0, -0.3138, 0.0), (-0.6134, 0.07277, 0.0), (-0.8081, 0.267, 0.0), (-1.0, 0.0751, 0.0), (-1.0, 0.0751, -0.003047), (-1.0, -0.3138, -0.003047), (-0.6134, 0.07277, -0.003047), (-0.8081, 0.267, -0.003047)], [], [(0, 3, 2, 1), (5, 6, 7, 4), (2, 3, 4, 7), (0, 1, 6, 5), (1, 2, 7, 6), (3, 0, 5, 4)])
me_plane_016.polygons.foreach_set('material_index', [1, 0, 0, 0, 0, 0])
_uv = me_plane_016.uv_layers.new(name='UVMap')
_uv.uv.foreach_set('vector', [0.0, 0.3431, 0.0, 0.5375, 0.09597, 0.6335, 0.1933, 0.5364, 0.0, 0.3431, 0.1933, 0.5364, 0.09597, 0.6335, 0.0, 0.5375, 0.09597, 0.6335, 0.0, 0.5375, 0.0, 0.5375, 0.09597, 0.6335, 0.0, 0.3431, 0.1933, 0.5364, 0.1933, 0.5364, 0.0, 0.3431, 0.1933, 0.5364, 0.09597, 0.6335, 0.09597, 0.6335, 0.1933, 0.5364, 0.0, 0.5375, 0.0, 0.3431, 0.0, 0.3431, 0.0, 0.5375])
me_plane_016.materials.append(mat_material_001)
me_plane_016.materials.append(mat_material_018)
me_plane_016.update()
me_plane_017 = bpy.data.meshes.new('Plane.017')
me_plane_017.from_pydata([(-1.0, -1.0, 0.0), (-0.27, -0.27, 0.0), (-1.0, -0.3138, 0.0), (-0.6134, 0.07277, 0.0), (-1.0, -0.3138, -0.003047), (-1.0, -1.0, -0.003047), (-0.27, -0.27, -0.003047), (-0.6134, 0.07277, -0.003047)], [], [(1, 0, 2, 3), (6, 7, 4, 5), (1, 3, 7, 6), (2, 0, 5, 4), (3, 2, 4, 7), (0, 1, 6, 5)])
me_plane_017.polygons.foreach_set('material_index', [1, 0, 0, 0, 0, 0])
_uv = me_plane_017.uv_layers.new(name='UVMap')
_uv.uv.foreach_set('vector', [0.365, 0.365, 0.0, 0.0, 0.0, 0.3431, 0.1933, 0.5364, 0.365, 0.365, 0.1933, 0.5364, 0.0, 0.3431, 0.0, 0.0, 0.365, 0.365, 0.1933, 0.5364, 0.1933, 0.5364, 0.365, 0.365, 0.0, 0.3431, 0.0, 0.0, 0.0, 0.0, 0.0, 0.3431, 0.1933, 0.5364, 0.0, 0.3431, 0.0, 0.3431, 0.1933, 0.5364, 0.0, 0.0, 0.365, 0.365, 0.365, 0.365, 0.0, 0.0])
me_plane_017.materials.append(mat_material_001)
me_plane_017.materials.append(mat_material_017)
me_plane_017.update()
me_plane_018 = bpy.data.meshes.new('Plane.018')
me_plane_018.from_pydata([(0.0, 0.0, 0.0), (-0.27, -0.27, 0.0), (-0.6134, 0.07277, 0.0), (-0.3431, 0.3431, 0.0), (-0.3431, 0.3431, -0.003047), (0.0, 0.0, -0.003047), (-0.27, -0.27, -0.003047), (-0.6134, 0.07277, -0.003047)], [], [(0, 1, 2, 3), (5, 4, 7, 6), (3, 2, 7, 4), (1, 0, 5, 6), (2, 1, 6, 7), (0, 3, 4, 5)])
me_plane_018.polygons.foreach_set('material_index', [1, 0, 0, 0, 0, 0])
_uv = me_plane_018.uv_layers.new(name='UVMap')
_uv.uv.foreach_set('vector', [0.5, 0.5, 0.365, 0.365, 0.1933, 0.5364, 0.3284, 0.6716, 0.5, 0.5, 0.3284, 0.6716, 0.1933, 0.5364, 0.365, 0.365, 0.3284, 0.6716, 0.1933, 0.5364, 0.1933, 0.5364, 0.3284, 0.6716, 0.365, 0.365, 0.5, 0.5, 0.5, 0.5, 0.365, 0.365, 0.1933, 0.5364, 0.365, 0.365, 0.365, 0.365, 0.1933, 0.5364, 0.5, 0.5, 0.3284, 0.6716, 0.3284, 0.6716, 0.5, 0.5])
me_plane_018.materials.append(mat_material_001)
me_plane_018.materials.append(mat_material_015)
me_plane_018.update()
me_plane_019 = bpy.data.meshes.new('Plane.019')
me_plane_019.from_pydata([(0.0, 0.0, 0.0), (-0.27, -0.27, 0.0), (0.07111, -0.6105, 0.0), (0.3411, -0.3411, 0.0), (-0.27, -0.27, -0.003047), (0.0, 0.0, -0.003047), (0.07111, -0.6105, -0.003047), (0.3411, -0.3411, -0.003047)], [], [(1, 0, 3, 2), (4, 6, 7, 5), (2, 3, 7, 6), (1, 2, 6, 4), (3, 0, 5, 7), (0, 1, 4, 5)])
me_plane_019.polygons.foreach_set('material_index', [1, 0, 0, 0, 0, 0])
_uv = me_plane_019.uv_layers.new(name='UVMap')
_uv.uv.foreach_set('vector', [0.365, 0.365, 0.5, 0.5, 0.6705, 0.3295, 0.5356, 0.1947, 0.365, 0.365, 0.5356, 0.1947, 0.6705, 0.3295, 0.5, 0.5, 0.5356, 0.1947, 0.6705, 0.3295, 0.6705, 0.3295, 0.5356, 0.1947, 0.365, 0.365, 0.5356, 0.1947, 0.5356, 0.1947, 0.365, 0.365, 0.6705, 0.3295, 0.5, 0.5, 0.5, 0.5, 0.6705, 0.3295, 0.5, 0.5, 0.365, 0.365, 0.365, 0.365, 0.5, 0.5])
me_plane_019.materials.append(mat_material_001)
me_plane_019.materials.append(mat_material_014)
me_plane_019.update()
me_plane_020 = bpy.data.meshes.new('Plane.020')
me_plane_020.from_pydata([(-1.0, -1.0, 0.0), (-0.27, -0.27, 0.0), (0.07111, -0.6105, 0.0), (-0.3192, -1.0, 0.0), (-1.0, -1.0, -0.003047), (-0.27, -0.27, -0.003047), (0.07111, -0.6105, -0.003047), (-0.3192, -1.0, -0.003047)], [], [(0, 1, 2, 3), (4, 7, 6, 5), (1, 0, 4, 5), (3, 2, 6, 7), (2, 1, 5, 6), (0, 3, 7, 4)])
me_plane_020.polygons.foreach_set('material_index', [1, 0, 0, 0, 0, 0])
_uv = me_plane_020.uv_layers.new(name='UVMap')
_uv.uv.foreach_set('vector', [0.0, 0.0, 0.365, 0.365, 0.5356, 0.1947, 0.3404, 0.0, 0.0, 0.0, 0.3404, 0.0, 0.5356, 0.1947, 0.365, 0.365, 0.365, 0.365, 0.0, 0.0, 0.0, 0.0, 0.365, 0.365, 0.3404, 0.0, 0.5356, 0.1947, 0.5356, 0.1947, 0.3404, 0.0, 0.5356, 0.1947, 0.365, 0.365, 0.365, 0.365, 0.5356, 0.1947, 0.0, 0.0, 0.3404, 0.0, 0.3404, 0.0, 0.0, 0.0])
me_plane_020.materials.append(mat_material_001)
me_plane_020.materials.append(mat_material_016)
me_plane_020.update()
me_plane_021 = bpy.data.meshes.new('Plane.021')
me_plane_021.from_pydata([(0.4613, -1.0, 0.0), (0.07111, -0.6105, 0.0), (-0.3192, -1.0, 0.0), (-0.3192, -1.0, -0.003047), (0.4613, -1.0, -0.003047), (0.07111, -0.6105, -0.003047)], [], [(1, 0, 2), (5, 3, 4), (1, 2, 3, 5), (0, 1, 5, 4), (2, 0, 4, 3)])
me_plane_021.polygons.foreach_set('material_index', [1, 0, 0, 0, 0])
_uv = me_plane_021.uv_layers.new(name='UVMap')
_uv.uv.foreach_set('vector', [0.5356, 0.1947, 0.7307, 0.0, 0.3404, 0.0, 0.5356, 0.1947, 0.3404, 0.0, 0.7307, 0.0, 0.5356, 0.1947, 0.3404, 0.0, 0.3404, 0.0, 0.5356, 0.1947, 0.7307, 0.0, 0.5356, 0.1947, 0.5356, 0.1947, 0.7307, 0.0, 0.3404, 0.0, 0.7307, 0.0, 0.7307, 0.0, 0.3404, 0.0])
me_plane_021.materials.append(mat_material_001)
me_plane_021.materials.append(mat_material_013)
me_plane_021.update()
me_plane_022 = bpy.data.meshes.new('Plane.022')
me_plane_022.from_pydata([(1.0, -1.0, 0.0), (0.4613, -1.0, 0.0), (0.07111, -0.6105, 0.0), (0.3411, -0.3411, 0.0), (0.4613, -1.0, -0.003047), (1.0, -1.0, -0.003047), (0.3411, -0.3411, -0.003047), (0.07111, -0.6105, -0.003047)], [], [(3, 0, 1, 2), (6, 7, 4, 5), (1, 0, 5, 4), (3, 2, 7, 6), (0, 3, 6, 5), (2, 1, 4, 7)])
me_plane_022.polygons.foreach_set('material_index', [1, 0, 0, 0, 0, 0])
_uv = me_plane_022.uv_layers.new(name='UVMap')
_uv.uv.foreach_set('vector', [0.6705, 0.3295, 1.0, 0.0, 0.7307, 0.0, 0.5356, 0.1947, 0.6705, 0.3295, 0.5356, 0.1947, 0.7307, 0.0, 1.0, 0.0, 0.7307, 0.0, 1.0, 0.0, 1.0, 0.0, 0.7307, 0.0, 0.6705, 0.3295, 0.5356, 0.1947, 0.5356, 0.1947, 0.6705, 0.3295, 1.0, 0.0, 0.6705, 0.3295, 0.6705, 0.3295, 1.0, 0.0, 0.5356, 0.1947, 0.7307, 0.0, 0.7307, 0.0, 0.5356, 0.1947])
me_plane_022.materials.append(mat_material_001)
me_plane_022.materials.append(mat_material_012)
me_plane_022.update()

# ---- objects
ob_light = bpy.data.objects.new('Light', light_light)
ob_camera = bpy.data.objects.new('Camera', cam_camera)
ob_plane = bpy.data.objects.new('Plane', me_plane)
ob_plane_001 = bpy.data.objects.new('Plane.001', me_plane_001)
ob_plane_002 = bpy.data.objects.new('Plane.002', me_plane_002)
ob_plane_003 = bpy.data.objects.new('Plane.003', me_plane_003)
ob_plane_004 = bpy.data.objects.new('Plane.004', me_plane_004)
ob_plane_005 = bpy.data.objects.new('Plane.005', me_plane_005)
ob_plane_006 = bpy.data.objects.new('Plane.006', me_plane_006)
ob_plane_007 = bpy.data.objects.new('Plane.007', me_plane_007)
ob_plane_008 = bpy.data.objects.new('Plane.008', me_plane_008)
ob_plane_009 = bpy.data.objects.new('Plane.009', me_plane_009)
ob_plane_010 = bpy.data.objects.new('Plane.010', me_plane_010)
ob_plane_011 = bpy.data.objects.new('Plane.011', me_plane_011)
ob_plane_012 = bpy.data.objects.new('Plane.012', me_plane_012)
ob_plane_013 = bpy.data.objects.new('Plane.013', me_plane_013)
ob_plane_014 = bpy.data.objects.new('Plane.014', me_plane_014)
ob_plane_015 = bpy.data.objects.new('Plane.015', me_plane_015)
ob_plane_016 = bpy.data.objects.new('Plane.016', me_plane_016)
ob_plane_017 = bpy.data.objects.new('Plane.017', me_plane_017)
ob_plane_018 = bpy.data.objects.new('Plane.018', me_plane_018)
ob_plane_019 = bpy.data.objects.new('Plane.019', me_plane_019)
ob_plane_020 = bpy.data.objects.new('Plane.020', me_plane_020)
ob_plane_021 = bpy.data.objects.new('Plane.021', me_plane_021)
ob_plane_022 = bpy.data.objects.new('Plane.022', me_plane_022)

# ---- transforms, parenting, visibility, modifiers, constraints
ob_light.location = (4.076, 1.005, 5.904)
ob_light.rotation_euler = (0.6503, 0.05522, 1.866)
ob_light.lock_rotations_4d = False
ob_light.empty_display_type = 'ARROWS'
ob_light.color = (0.0, 0.0, 0.0, 0.0)
ob_light.lineart.crease_threshold = 0.0
ob_camera.location = (7.359, -6.926, 4.958)
ob_camera.rotation_euler = (1.109, 0.0, 0.8149)
ob_camera.lock_rotations_4d = False
ob_camera.empty_display_type = 'ARROWS'
ob_camera.color = (0.0, 0.0, 0.0, 0.0)
ob_camera.display_type = 'WIRE'
ob_camera.lineart.crease_threshold = 0.0
ob_plane.location = (0.0, 0.0, 0.0)
ob_plane.rotation_euler = (0.0, -0.0, -0.7854)
ob_plane_001.location = (0.0, 0.0, 0.0)
ob_plane_001.rotation_euler = (0.0, -0.0, -0.7854)
ob_plane_002.location = (0.0, 0.0, 0.0)
ob_plane_002.rotation_euler = (0.0, -0.0, -0.7854)
ob_plane_003.location = (0.0, 0.0, 0.0)
ob_plane_003.rotation_euler = (0.0, -0.0, -0.7854)
ob_plane_004.location = (0.0, 0.0, 0.0)
ob_plane_004.rotation_euler = (0.0, -0.0, -0.7854)
ob_plane_005.location = (0.0, 0.0, 0.0)
ob_plane_005.rotation_euler = (0.0, -0.0, -0.7854)
ob_plane_006.location = (0.0, 0.0, 0.0)
ob_plane_006.rotation_euler = (0.0, -0.0, -0.7854)
ob_plane_007.location = (0.0, 0.0, 0.0)
ob_plane_007.rotation_euler = (0.0, -0.0, -0.7854)
ob_plane_008.location = (0.0, 0.0, 0.0)
ob_plane_008.rotation_euler = (0.0, -0.0, -0.7854)
ob_plane_009.location = (0.0, 0.0, 0.0)
ob_plane_009.rotation_euler = (0.0, -0.0, -0.7854)
ob_plane_010.location = (0.0, 0.0, 0.0)
ob_plane_010.rotation_euler = (0.0, -0.0, -0.7854)
ob_plane_011.location = (0.0, 0.0, 0.0)
ob_plane_011.rotation_euler = (0.0, -0.0, -0.7854)
ob_plane_012.location = (0.0, 0.0, 0.0)
ob_plane_012.rotation_euler = (0.0, -0.0, -0.7854)
ob_plane_013.location = (0.0, 0.0, 0.0)
ob_plane_013.rotation_euler = (0.0, -0.0, -0.7854)
ob_plane_014.location = (0.0, 0.0, 0.0)
ob_plane_014.rotation_euler = (0.0, -0.0, -0.7854)
ob_plane_015.location = (0.0, 0.0, 0.0)
ob_plane_015.rotation_euler = (0.0, -0.0, -0.7854)
ob_plane_016.location = (0.0, 0.0, 0.0)
ob_plane_016.rotation_euler = (0.0, -0.0, -0.7854)
ob_plane_017.location = (0.0, 0.0, 0.0)
ob_plane_017.rotation_euler = (0.0, -0.0, -0.7854)
ob_plane_018.location = (0.0, 0.0, 0.0)
ob_plane_018.rotation_euler = (0.0, -0.0, -0.7854)
ob_plane_019.location = (0.0, 0.0, 0.0)
ob_plane_019.rotation_euler = (0.0, -0.0, -0.7854)
ob_plane_020.location = (0.0, 0.0, 0.0)
ob_plane_020.rotation_euler = (0.0, -0.0, -0.7854)
ob_plane_021.location = (0.0, 0.0, 0.0)
ob_plane_021.rotation_euler = (0.0, -0.0, -0.7854)
ob_plane_022.location = (0.0, 0.0, 0.0)
ob_plane_022.rotation_euler = (0.0, -0.0, -0.7854)

# ---- collection membership
col_collection.objects.link(ob_light)
col_collection.objects.link(ob_camera)
col_collection.objects.link(ob_plane)
col_collection.objects.link(ob_plane_001)
col_collection.objects.link(ob_plane_002)
col_collection.objects.link(ob_plane_003)
col_collection.objects.link(ob_plane_004)
col_collection.objects.link(ob_plane_005)
col_collection.objects.link(ob_plane_006)
col_collection.objects.link(ob_plane_007)
col_collection.objects.link(ob_plane_008)
col_collection.objects.link(ob_plane_009)
col_collection.objects.link(ob_plane_010)
col_collection.objects.link(ob_plane_011)
col_collection.objects.link(ob_plane_012)
col_collection.objects.link(ob_plane_013)
col_collection.objects.link(ob_plane_014)
col_collection.objects.link(ob_plane_015)
col_collection.objects.link(ob_plane_016)
col_collection.objects.link(ob_plane_017)
col_collection.objects.link(ob_plane_018)
col_collection.objects.link(ob_plane_019)
col_collection.objects.link(ob_plane_020)
col_collection.objects.link(ob_plane_021)
col_collection.objects.link(ob_plane_022)

# ---- scene / render settings (as saved in the file)
scene.camera = ob_camera
scene.frame_start = 1; scene.frame_end = 250; scene.frame_set(1)
scene.render.engine = 'BLENDER_EEVEE_NEXT'
scene.cycles.sampling_pattern = 'TABULATED_SOBOL'
scene.cycles.use_light_tree = False
scene.view_settings.view_transform = 'Filmic'
bpy.context.view_layer.update()
